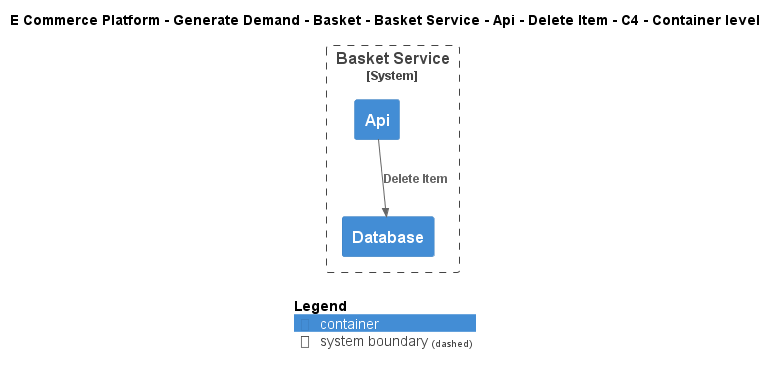

The diagram above was rendered by PlantUML. Its source (embedded in the PNG):
@startuml
!include ..\..\..\..\..\..\..\..\..\.c4s\C4_Container.puml

AddElementTag("c4interflow:lifecycle:new", $bgColor=green, $fontColor=#ffffff, $borderColor=green, $shadowing="False")
AddElementTag("c4interflow:lifecycle:changed", $bgColor=orange, $fontColor=#ffffff, $borderColor=orange, $shadowing="False")
AddElementTag("c4interflow:lifecycle:removed", $bgColor=red, $fontColor=#ffffff, $borderColor=red, $shadowing="False")

AddRelTag("c4interflow:lifecycle:new", $textColor=green, $lineColor=green)
AddRelTag("c4interflow:lifecycle:changed", $textColor=orange, $lineColor=orange)
AddRelTag("c4interflow:lifecycle:removed", $textColor=red, $lineColor=red)

SHOW_PERSON_PORTRAIT()
LAYOUT_TOP_DOWN()

skinparam linetype polyline

title E Commerce Platform - Generate Demand - Basket - Basket Service - Api - Delete Item - C4 - Container level


System_Boundary(ECommercePlatform.GenerateDemand.Basket.SoftwareSystems.BasketService, "Basket Service") {
    Container(ECommercePlatform.GenerateDemand.Basket.SoftwareSystems.BasketService.Containers.Api, "Api", "", "")
    Container(ECommercePlatform.GenerateDemand.Basket.SoftwareSystems.BasketService.Containers.Database, "Database", "", "")
}

Rel(ECommercePlatform.GenerateDemand.Basket.SoftwareSystems.BasketService.Containers.Api, ECommercePlatform.GenerateDemand.Basket.SoftwareSystems.BasketService.Containers.Database, "Delete Item")


SHOW_LEGEND()
@enduml